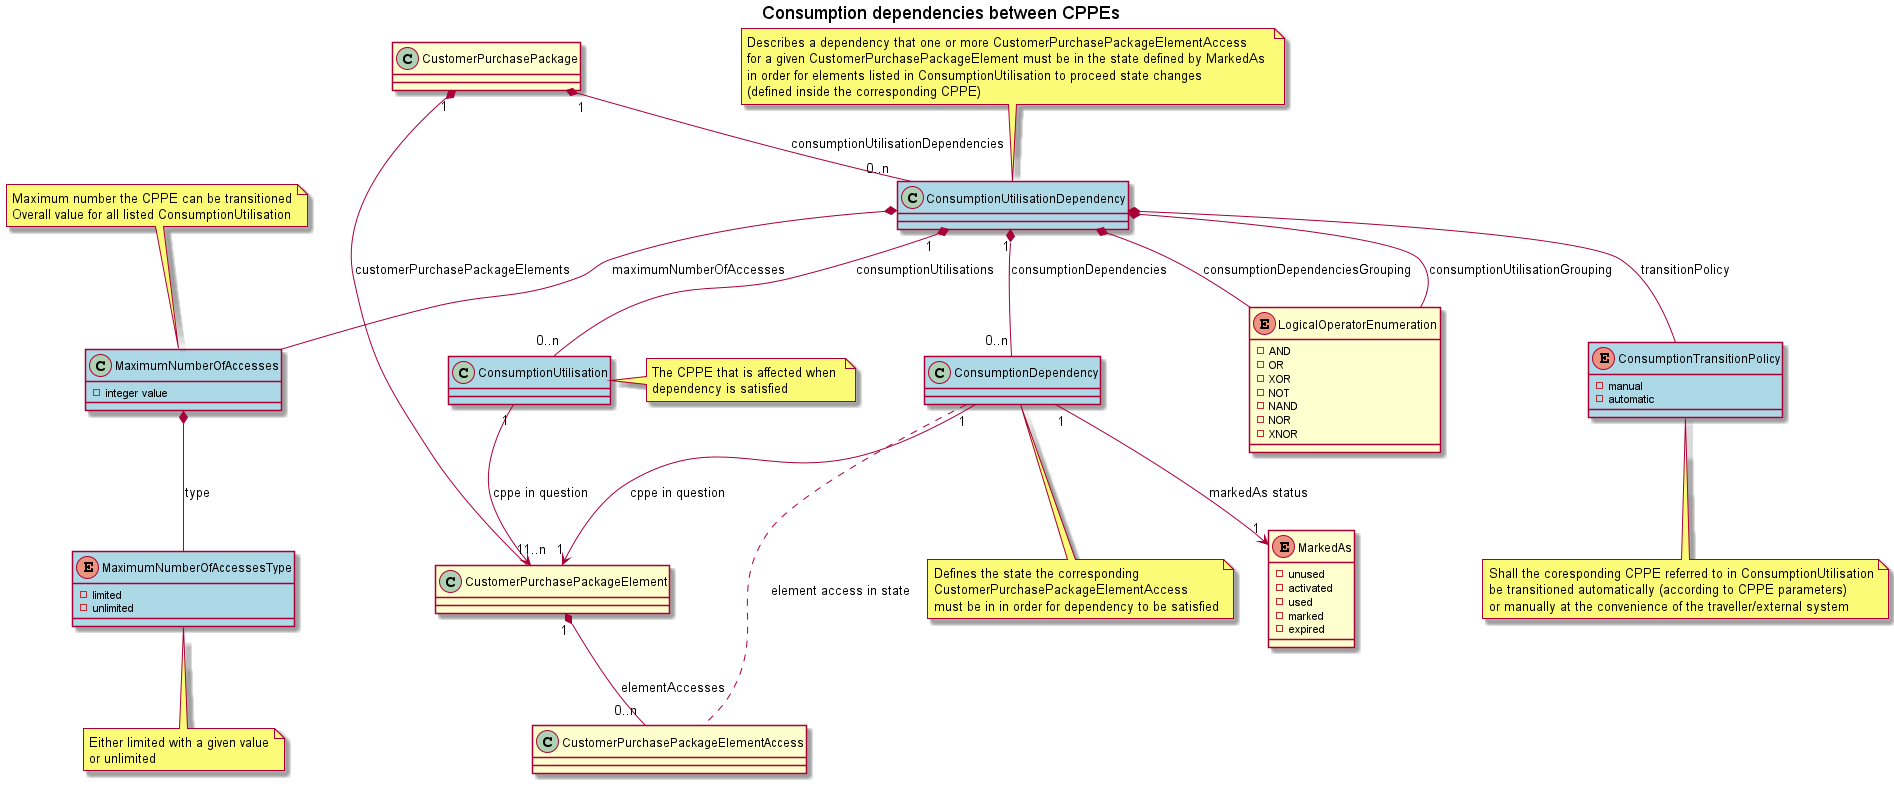

The diagram above was rendered by PlantUML. Its source (embedded in the PNG):
@startuml
title Consumption dependencies between CPPEs

class CustomerPurchasePackage
class CustomerPurchasePackageElement
class CustomerPurchasePackageElementAccess
CustomerPurchasePackage "1" *-- "1..n" CustomerPurchasePackageElement: "customerPurchasePackageElements"
CustomerPurchasePackageElement "1" *-- "0..n" CustomerPurchasePackageElementAccess: "elementAccesses"

note top of ConsumptionUtilisationDependency
Describes a dependency that one or more CustomerPurchasePackageElementAccess 
for a given CustomerPurchasePackageElement must be in the state defined by MarkedAs 
in order for elements listed in ConsumptionUtilisation to proceed state changes 
(defined inside the corresponding CPPE) 
end note
class ConsumptionUtilisationDependency #lightblue
CustomerPurchasePackage "1" *-- "0..n" ConsumptionUtilisationDependency: "consumptionUtilisationDependencies"

note bottom of ConsumptionDependency
Defines the state the corresponding 
CustomerPurchasePackageElementAccess 
must be in in order for dependency to be satisfied
end note
class ConsumptionDependency #lightblue
ConsumptionUtilisationDependency "1" *-- "0..n" ConsumptionDependency: "consumptionDependencies"
ConsumptionUtilisationDependency *--  MaximumNumberOfAccesses: "maximumNumberOfAccesses"
ConsumptionUtilisationDependency "1" *-- "0..n" ConsumptionUtilisation: "consumptionUtilisations"
ConsumptionUtilisationDependency *--  LogicalOperatorEnumeration: "consumptionDependenciesGrouping"
ConsumptionUtilisationDependency *--  LogicalOperatorEnumeration: "consumptionUtilisationGrouping"
ConsumptionUtilisationDependency *--  ConsumptionTransitionPolicy: "transitionPolicy"


note right of ConsumptionUtilisation
The CPPE that is affected when 
dependency is satisfied
end note
class ConsumptionUtilisation #lightblue
ConsumptionUtilisation "1" --> "1" CustomerPurchasePackageElement: "cppe in question"
ConsumptionDependency "1" --> "1" CustomerPurchasePackageElement: "cppe in question"
ConsumptionDependency "1" --> "1" MarkedAs: "markedAs status"
ConsumptionDependency  .. CustomerPurchasePackageElementAccess: "element access in state"

note top of MaximumNumberOfAccesses
Maximum number the CPPE can be transitioned
Overall value for all listed ConsumptionUtilisation
end note
class MaximumNumberOfAccesses #lightblue {
 -integer value 
}
note bottom of MaximumNumberOfAccessesType
Either limited with a given value
or unlimited
end note
enum MaximumNumberOfAccessesType #lightblue {
 -limited
 -unlimited
}
MaximumNumberOfAccesses *--  MaximumNumberOfAccessesType: "type"


enum MarkedAs {
 -unused
 -activated
 -used
 -marked
 -expired
}

enum LogicalOperatorEnumeration {
 -AND
 -OR
 -XOR
 -NOT
 -NAND
 -NOR
 -XNOR
}

note bottom of ConsumptionTransitionPolicy
Shall the coresponding CPPE referred to in ConsumptionUtilisation
be transitioned automatically (according to CPPE parameters)
or manually at the convenience of the traveller/external system
end note
enum ConsumptionTransitionPolicy #lightblue{
 -manual
 -automatic
}

@enduml